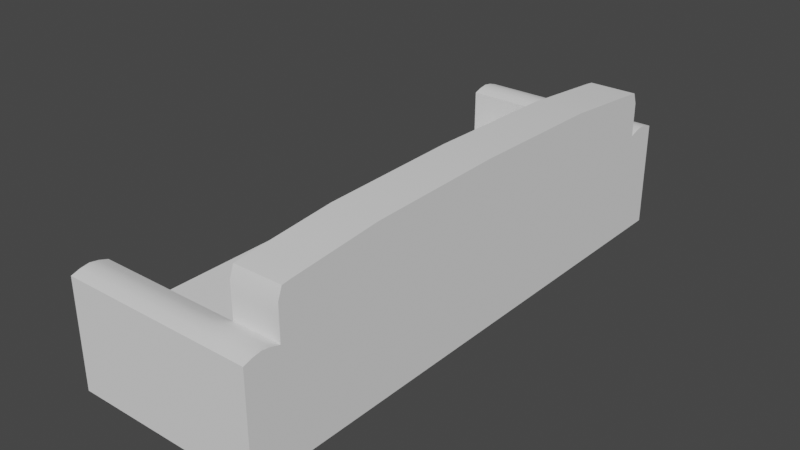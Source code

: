 # Source: BlenderCouch.blend  (saved by Blender 3.4.6; exported with 4.5.12 LTS)
import bpy
from mathutils import Matrix  # noqa: F401  (used for matrix-valued properties, if any)

bpy.ops.wm.read_factory_settings(use_empty=True)
scene = bpy.context.scene
scene.name = 'Scene'

# ---- collections
col_collection = bpy.data.collections.new('Collection'); scene.collection.children.link(col_collection)

# ---- node groups
ng_auto_smooth = bpy.data.node_groups.new('Auto Smooth', 'GeometryNodeTree')
_s = ng_auto_smooth.interface.new_socket(name='Geometry', in_out='OUTPUT', socket_type='NodeSocketGeometry')
_s = ng_auto_smooth.interface.new_socket(name='Geometry', in_out='INPUT', socket_type='NodeSocketGeometry')
_s = ng_auto_smooth.interface.new_socket(name='Angle', in_out='INPUT', socket_type='NodeSocketFloat')
_s.subtype = 'ANGLE'
_s.min_value = 0.0
_s.max_value = 3.142
ng_auto_smooth.is_modifier = True
_N = ng_auto_smooth.nodes; _L = ng_auto_smooth.links
n0 = _N.new('NodeGroupOutput'); n0.name = 'Group Output'; n0.location = (480, -100)
n1 = _N.new('NodeGroupInput'); n1.name = 'Group Input'; n1.location = (-420, -300)
n2 = _N.new('NodeGroupInput'); n2.name = 'Group Input.001'; n2.location = (-60, -100)
n3 = _N.new('GeometryNodeSetShadeSmooth'); n3.name = 'Set Shade Smooth'; n3.location = (120, -100)
n3.domain = 'EDGE'
n4 = _N.new('GeometryNodeSetShadeSmooth'); n4.name = 'Set Shade Smooth.001'; n4.location = (300, -100)
n5 = _N.new('GeometryNodeInputMeshEdgeAngle'); n5.name = 'Edge Angle'; n5.location = (-420, -220)
n6 = _N.new('GeometryNodeInputEdgeSmooth'); n6.name = 'Is Edge Smooth'; n6.location = (-60, -160)
n7 = _N.new('GeometryNodeInputShadeSmooth'); n7.name = 'Is Face Smooth'; n7.location = (-240, -340)
n8 = _N.new('FunctionNodeBooleanMath'); n8.name = 'Boolean Math'; n8.location = (-60, -220)
n9 = _N.new('FunctionNodeCompare'); n9.name = 'Compare'; n9.location = (-240, -180)
n9.operation = 'LESS_EQUAL'
_L.new(n5.outputs[0], n9.inputs[0])
_L.new(n4.outputs[0], n0.inputs[0])
_L.new(n1.outputs[1], n9.inputs[1])
_L.new(n9.outputs[0], n8.inputs[0])
_L.new(n7.outputs[0], n8.inputs[1])
_L.new(n2.outputs[0], n3.inputs[0])
_L.new(n6.outputs[0], n3.inputs[1])
_L.new(n3.outputs[0], n4.inputs[0])
_L.new(n8.outputs[0], n3.inputs[2])
n0.is_active_output = True

# ---- world
world_world = bpy.data.worlds.new('World'); scene.world = world_world
world_world.use_nodes = True; world_world.node_tree.nodes.clear()
_N = world_world.node_tree.nodes; _L = world_world.node_tree.links
n0 = _N.new('ShaderNodeOutputWorld'); n0.name = 'World Output'; n0.location = (300, 300)
n1 = _N.new('ShaderNodeBackground'); n1.name = 'Background'; n1.location = (10, 300)
n1.inputs[0].default_value = (0.05088, 0.05088, 0.05088, 1.0)
_L.new(n1.outputs[0], n0.inputs[0])
n0.is_active_output = True
world_world.color = (0.05088, 0.05088, 0.05088)
world_world.use_sun_shadow = False
world_world.sun_shadow_jitter_overblur = 0.0

# ---- meshes
me_plane = bpy.data.meshes.new('Plane')
me_plane.from_pydata([(-2.154, -6.576, 0.0), (2.154, -6.576, 0.0), (-2.154, 6.576, 0.0), (2.154, 6.576, 0.0), (-2.154, -6.576, 0.1609), (2.154, -6.576, 0.1609), (-2.154, 6.576, 0.1609), (2.154, 6.576, 0.1609), (1.531, 5.967, 0.0), (1.909, 5.967, 0.0), (1.531, 6.318, 0.0), (1.909, 6.318, 0.0), (-1.9, 5.967, 0.0), (-1.521, 5.967, 0.0), (-1.9, 6.318, 0.0), (-1.521, 6.318, 0.0), (1.531, -6.318, 0.0), (1.909, -6.318, 0.0), (1.531, -5.967, 0.0), (1.909, -5.967, 0.0), (-1.9, -6.318, 0.0), (-1.521, -6.318, 0.0), (-1.9, -5.967, 0.0), (-1.521, -5.967, 0.0), (1.609, 6.246, -0.321), (1.609, 6.04, -0.321), (1.831, 6.04, -0.321), (1.831, 6.246, -0.321), (-1.822, 6.246, -0.321), (-1.822, 6.04, -0.321), (-1.6, 6.04, -0.321), (-1.6, 6.246, -0.321), (1.609, -6.04, -0.321), (1.609, -6.246, -0.321), (1.831, -6.246, -0.321), (1.831, -6.04, -0.321), (-1.822, -6.04, -0.321), (-1.822, -6.246, -0.321), (-1.6, -6.246, -0.321), (-1.6, -6.04, -0.321), (-2.334, 6.792, 0.1609), (-2.334, -6.792, 0.1609), (2.334, -6.792, 0.1609), (2.334, 6.792, 0.1609), (-2.334, 6.792, 2.766), (-2.334, -6.792, 2.766), (2.334, -6.792, 2.766), (2.334, 6.792, 2.766), (-2.154, 0.0, 0.0), (2.154, 0.0, 0.0), (-2.154, 0.0, 0.1609), (2.154, 0.0, 0.1609), (-2.334, 0.0, 0.1609), (2.334, 0.0, 0.1609), (-2.334, 0.0, 1.466), (2.334, 0.0, 2.725), (-2.154, -3.277, 0.0), (-2.154, -3.277, 0.1609), (-2.334, -3.385, 0.1609), (-2.334, -3.385, 1.466), (2.154, -3.277, 0.0), (2.154, -3.277, 0.1609), (2.334, -3.385, 0.1609), (2.334, -3.385, 2.725), (-2.154, -4.927, 0.0), (-2.154, -4.927, 0.1609), (-2.334, -5.088, 0.1609), (-2.334, -5.934, 1.466), (2.154, -4.927, 0.0), (2.154, -4.927, 0.1609), (2.334, -5.088, 0.1609), (2.334, -5.934, 2.725), (2.154, 3.288, 0.0), (2.154, 3.288, 0.1609), (2.334, 3.396, 0.1609), (2.334, 3.396, 2.725), (-2.154, 3.288, 0.0), (-2.154, 3.288, 0.1609), (-2.334, 3.396, 0.1609), (-2.334, 3.396, 1.466), (2.154, 4.932, 0.0), (2.154, 4.932, 0.1609), (2.334, 5.094, 0.1609), (2.334, 5.939, 2.725), (-2.154, 4.932, 0.0), (-2.154, 4.932, 0.1609), (-2.334, 5.094, 0.1609), (-2.334, 5.939, 1.466), (2.154, 5.754, 0.0), (2.154, 5.754, 0.1609), (2.334, 5.943, 0.1609), (2.334, 5.943, 2.766), (-2.154, 5.754, 0.0), (-2.154, 5.754, 0.1609), (-2.334, 5.943, 0.1609), (-2.334, 5.943, 2.766), (-2.154, -5.751, 0.0), (-2.154, -5.751, 0.1609), (-2.334, -5.94, 0.1609), (-2.334, -5.94, 2.766), (2.154, -5.751, 0.0), (2.154, -5.751, 0.1609), (2.334, -5.94, 0.1609), (2.334, -5.94, 2.766), (-2.154, -6.164, 0.0), (-2.154, -6.164, 0.1609), (-2.334, -6.366, 0.1609), (-2.334, -6.366, 2.869), (2.154, -6.164, 0.0), (2.154, -6.164, 0.1609), (2.334, -6.366, 0.1609), (2.334, -6.366, 2.869), (2.154, 6.165, 0.0), (2.154, 6.165, 0.1609), (2.334, 6.367, 0.1609), (2.334, 6.367, 2.869), (-2.154, 6.165, 0.0), (-2.154, 6.165, 0.1609), (-2.334, 6.367, 0.1609), (-2.334, 6.367, 2.869), (-2.154, 5.96, 0.0), (-2.154, 5.96, 0.1609), (-2.334, 6.155, 0.1609), (-2.334, 6.155, 2.835), (2.154, 5.96, 0.0), (2.154, 5.96, 0.1609), (2.334, 6.155, 0.1609), (2.334, 6.155, 2.835), (2.154, 6.371, 0.0), (2.154, 6.371, 0.1609), (2.334, 6.58, 0.1609), (2.334, 6.58, 2.835), (-2.154, 6.371, 0.0), (-2.154, 6.371, 0.1609), (-2.334, 6.58, 0.1609), (-2.334, 6.58, 2.835), (2.154, -5.957, 0.0), (2.154, -5.957, 0.1609), (2.334, -6.153, 0.1609), (2.334, -6.153, 2.835), (-2.154, -5.957, 0.0), (-2.154, -5.957, 0.1609), (-2.334, -6.153, 0.1609), (-2.334, -6.153, 2.835), (-2.154, -6.37, 0.0), (-2.154, -6.37, 0.1609), (-2.334, -6.579, 0.1609), (-2.334, -6.579, 2.835), (2.154, -6.37, 0.0), (2.154, -6.37, 0.1609), (2.334, -6.579, 0.1609), (2.334, -6.579, 2.835), (0.0, -6.576, 0.0), (0.0, 6.576, 0.0), (0.0, -6.576, 0.1609), (0.0, 6.576, 0.1609), (0.0, -6.792, 0.1609), (0.0, 6.792, 0.1609), (0.0, -6.792, 2.766), (0.0, 6.792, 2.766), (1.134, 0.0, 1.466), (0.0, 0.0, 0.0), (0.0, -3.277, 0.0), (1.134, -3.385, 1.466), (1.134, -5.934, 1.466), (0.0, -4.927, 0.0), (1.134, 3.396, 1.466), (0.0, 3.288, 0.0), (1.134, 5.939, 1.466), (0.0, 4.932, 0.0), (0.0, 5.943, 2.766), (0.0, 5.754, 0.0), (0.0, -5.751, 0.0), (0.0, -5.94, 2.766), (0.0, -6.366, 2.869), (0.0, -6.164, 0.0), (0.0, 6.367, 2.869), (0.0, 6.165, 0.0), (0.0, 5.96, 0.0), (0.0, 6.155, 2.835), (0.0, 6.58, 2.835), (0.0, 6.371, 0.0), (0.0, -6.153, 2.835), (0.0, -5.957, 0.0), (0.0, -6.37, 0.0), (0.0, -6.579, 2.835), (1.077, -6.576, 0.0), (1.077, -6.576, 0.1609), (1.167, -6.792, 0.1609), (1.167, -6.792, 2.766), (1.077, 0.0, 0.0), (1.077, -3.277, 0.0), (1.077, -4.927, 0.0), (1.077, 3.288, 0.0), (1.077, 4.932, 0.0), (1.077, 5.754, 0.0), (1.077, -5.751, 0.0), (1.077, -6.164, 0.0), (1.077, 6.165, 0.0), (1.077, 5.96, 0.0), (1.077, 6.371, 0.0), (1.077, -5.957, 0.0), (1.077, -6.37, 0.0), (1.077, 6.576, 0.0), (1.077, 6.576, 0.1609), (1.167, 6.792, 0.1609), (1.167, 6.792, 2.766), (1.167, 0.0, 2.725), (1.167, -3.385, 2.725), (1.167, -5.934, 2.725), (1.167, 3.396, 2.725), (1.167, 5.939, 2.725), (1.167, 5.943, 2.766), (1.167, -5.94, 2.766), (1.167, -6.366, 2.869), (1.167, 6.367, 2.869), (1.167, 6.155, 2.835), (1.167, 6.58, 2.835), (1.167, -6.153, 2.835), (1.167, -6.579, 2.835), (2.334, -3.385, 4.106), (2.334, 0.0, 4.172), (2.334, -5.832, 3.878), (2.334, 3.396, 4.106), (2.334, 5.838, 3.878), (1.167, 0.0, 4.172), (1.167, -3.385, 4.106), (1.167, -5.832, 3.878), (1.167, 3.396, 4.106), (1.167, 5.838, 3.878), (2.334, 5.939, 3.318), (1.167, 3.396, 3.436), (1.167, 0.0, 3.469), (2.334, 3.396, 3.436), (2.334, -3.385, 3.436), (2.334, -5.934, 3.318), (1.167, -5.934, 3.318), (2.334, 0.0, 3.469), (1.167, 5.939, 3.318), (1.167, -3.385, 3.436), (2.334, 5.939, 3.598), (1.167, 0.0, 3.821), (2.334, -3.385, 3.771), (1.167, -3.385, 3.771), (1.167, 3.396, 3.771), (2.334, 3.396, 3.771), (2.334, -5.934, 3.598), (1.167, -5.934, 3.598), (2.334, 0.0, 3.821), (1.167, 5.939, 3.598), (2.154, -4.102, 0.0), (2.154, -4.102, 0.1609), (2.334, -4.236, 0.1609), (2.334, -4.659, 2.725), (-2.154, -4.102, 0.0), (-2.154, -4.102, 0.1609), (-2.334, -4.236, 0.1609), (-2.334, -4.659, 1.466), (1.134, -4.659, 1.466), (0.0, -4.102, 0.0), (1.167, -4.659, 2.725), (1.077, -4.102, 0.0), (2.334, -4.659, 3.992), (1.167, -4.659, 3.992), (1.167, -4.659, 3.377), (2.334, -4.659, 3.377), (1.167, -4.659, 3.684), (2.334, -4.659, 3.684), (-2.154, -4.514, 0.0), (-2.154, -4.514, 0.1609), (-2.334, -4.662, 0.1609), (-2.334, -5.296, 1.466), (0.0, -4.514, 0.0), (1.077, -4.514, 0.0), (2.334, -5.296, 3.348), (2.334, -5.296, 3.641), (2.154, -4.514, 0.0), (2.154, -4.514, 0.1609), (2.334, -4.662, 0.1609), (2.334, -5.296, 2.725), (1.134, -5.296, 1.466), (1.167, -5.296, 2.725), (2.334, -5.296, 3.935), (1.167, -5.296, 3.935), (1.167, -5.296, 3.348), (1.167, -5.296, 3.641), (-2.154, 4.11, 0.0), (-2.154, 4.11, 0.1609), (-2.334, 4.245, 0.1609), (-2.334, 4.668, 1.466), (2.154, 4.11, 0.0), (2.154, 4.11, 0.1609), (2.334, 4.245, 0.1609), (2.334, 4.668, 2.725), (0.0, 4.11, 0.0), (1.134, 4.668, 1.466), (1.077, 4.11, 0.0), (1.167, 4.668, 2.725), (2.334, 4.668, 3.992), (1.167, 4.668, 3.992), (1.167, 4.668, 3.377), (2.334, 4.668, 3.377), (1.167, 4.668, 3.684), (2.334, 4.668, 3.684), (2.154, 4.521, 0.0), (2.154, 4.521, 0.1609), (2.334, 4.669, 0.1609), (2.334, 5.303, 2.725), (1.134, 5.303, 1.466), (1.167, 5.303, 2.725), (2.334, 5.303, 3.935), (1.167, 5.303, 3.935), (1.167, 5.303, 3.348), (1.167, 5.303, 3.641), (-2.154, 4.521, 0.0), (-2.154, 4.521, 0.1609), (-2.334, 4.669, 0.1609), (-2.334, 5.303, 1.466), (0.0, 4.521, 0.0), (1.077, 4.521, 0.0), (2.334, 5.303, 3.348), (2.334, 5.303, 3.641), (-2.154, -4.72, 0.0), (-2.154, -4.72, 0.1609), (-2.334, -4.875, 0.1609), (-2.334, -5.615, 1.466), (0.0, -4.72, 0.0), (1.077, -4.72, 0.0), (2.334, -5.615, 3.333), (2.334, -5.615, 3.62), (2.154, -4.72, 0.0), (2.154, -4.72, 0.1609), (2.334, -4.875, 0.1609), (2.334, -5.615, 2.725), (1.134, -5.615, 1.466), (1.167, -5.615, 2.725), (2.334, -5.615, 3.906), (1.167, -5.615, 3.906), (1.167, -5.615, 3.333), (1.167, -5.615, 3.62), (2.154, 4.727, 0.0), (2.154, 4.727, 0.1609), (2.334, 4.882, 0.1609), (2.334, 5.621, 2.725), (1.134, 5.621, 1.466), (1.167, 5.621, 2.725), (2.334, 5.621, 3.906), (1.167, 5.621, 3.906), (1.167, 5.621, 3.333), (1.167, 5.621, 3.62), (-2.154, 4.727, 0.0), (-2.154, 4.727, 0.1609), (-2.334, 4.882, 0.1609), (-2.334, 5.621, 1.466), (0.0, 4.727, 0.0), (1.077, 4.727, 0.0), (2.334, 5.621, 3.333), (2.334, 5.621, 3.62)], [], [(200, 203, 3, 128), (155, 6, 40, 157), (144, 0, 4, 145), (153, 2, 6, 155), (186, 1, 5, 187), (128, 3, 7, 129), (8, 9, 11, 10), (12, 13, 15, 14), (16, 17, 19, 18), (20, 21, 23, 22), (25, 24, 27, 26), (29, 28, 31, 30), (33, 32, 35, 34), (37, 36, 39, 38), (21, 20, 37, 38), (15, 13, 30, 31), (23, 21, 38, 39), (14, 15, 31, 28), (8, 10, 24, 25), (22, 23, 39, 36), (16, 18, 32, 33), (9, 8, 25, 26), (17, 16, 33, 34), (11, 9, 26, 27), (19, 17, 34, 35), (10, 11, 27, 24), (18, 19, 35, 32), (12, 14, 28, 29), (20, 22, 36, 37), (13, 12, 29, 30), (157, 40, 44, 159), (187, 5, 42, 188), (129, 7, 43, 130), (145, 4, 41, 146), (217, 131, 47, 206), (188, 42, 46, 189), (130, 43, 47, 131), (146, 41, 45, 147), (78, 52, 54, 79), (62, 53, 55, 63), (247, 246, 222, 227), (77, 50, 52, 78), (61, 51, 53, 62), (60, 49, 51, 61), (76, 48, 50, 77), (191, 190, 49, 60), (261, 191, 60, 250), (250, 60, 61, 251), (251, 61, 62, 252), (267, 242, 220, 262), (252, 62, 63, 253), (52, 58, 59, 54), (50, 57, 58, 52), (48, 56, 57, 50), (102, 70, 71, 103), (213, 103, 71, 209), (101, 69, 70, 102), (100, 68, 69, 101), (196, 192, 68, 100), (324, 66, 67, 325), (323, 65, 66, 324), (322, 64, 65, 323), (286, 76, 77, 287), (287, 77, 78, 288), (288, 78, 79, 289), (53, 74, 75, 55), (357, 240, 224, 346), (51, 73, 74, 53), (49, 72, 73, 51), (190, 193, 72, 49), (94, 86, 87, 95), (93, 85, 86, 94), (92, 84, 85, 93), (342, 82, 83, 343), (244, 241, 225, 228), (341, 81, 82, 342), (340, 80, 81, 341), (355, 194, 80, 340), (120, 92, 93, 121), (121, 93, 94, 122), (122, 94, 95, 123), (82, 90, 91, 83), (211, 83, 91, 212), (81, 89, 90, 82), (80, 88, 89, 81), (194, 195, 88, 80), (201, 196, 100, 136), (136, 100, 101, 137), (137, 101, 102, 138), (218, 139, 103, 213), (138, 102, 103, 139), (66, 98, 99, 67), (65, 97, 98, 66), (64, 96, 97, 65), (150, 110, 111, 151), (219, 151, 111, 214), (149, 109, 110, 150), (148, 108, 109, 149), (202, 197, 108, 148), (142, 106, 107, 143), (141, 105, 106, 142), (140, 104, 105, 141), (134, 118, 119, 135), (133, 117, 118, 134), (132, 116, 117, 133), (126, 114, 115, 127), (216, 127, 115, 215), (125, 113, 114, 126), (124, 112, 113, 125), (199, 198, 112, 124), (195, 199, 124, 88), (88, 124, 125, 89), (89, 125, 126, 90), (212, 91, 127, 216), (90, 126, 127, 91), (118, 122, 123, 119), (117, 121, 122, 118), (116, 120, 121, 117), (2, 132, 133, 6), (6, 133, 134, 40), (40, 134, 135, 44), (114, 130, 131, 115), (215, 115, 131, 217), (113, 129, 130, 114), (112, 128, 129, 113), (198, 200, 128, 112), (96, 140, 141, 97), (97, 141, 142, 98), (98, 142, 143, 99), (110, 138, 139, 111), (214, 111, 139, 218), (109, 137, 138, 110), (108, 136, 137, 109), (197, 201, 136, 108), (186, 202, 148, 1), (1, 148, 149, 5), (5, 149, 150, 42), (189, 46, 151, 219), (42, 150, 151, 46), (106, 146, 147, 107), (105, 145, 146, 106), (104, 144, 145, 105), (45, 158, 185, 147), (0, 144, 184, 152), (104, 140, 183, 175), (107, 174, 182, 143), (116, 132, 181, 177), (119, 176, 180, 135), (95, 170, 179, 123), (92, 120, 178, 171), (120, 116, 177, 178), (123, 179, 176, 119), (144, 104, 175, 184), (147, 185, 174, 107), (143, 182, 173, 99), (140, 96, 172, 183), (84, 92, 171, 169), (87, 168, 170, 95), (350, 84, 169, 354), (353, 344, 168, 87), (48, 76, 167, 161), (54, 160, 166, 79), (96, 64, 165, 172), (99, 173, 164, 67), (257, 258, 163, 59), (254, 56, 162, 259), (56, 48, 161, 162), (59, 163, 160, 54), (41, 156, 158, 45), (135, 180, 159, 44), (4, 154, 156, 41), (205, 157, 159, 206), (0, 152, 154, 4), (203, 153, 155, 204), (204, 155, 157, 205), (132, 2, 153, 181), (7, 204, 205, 43), (3, 203, 204, 7), (43, 205, 206, 47), (158, 189, 219, 185), (152, 184, 202, 186), (175, 183, 201, 197), (174, 214, 218, 182), (177, 181, 200, 198), (176, 215, 217, 180), (170, 212, 216, 179), (171, 178, 199, 195), (178, 177, 198, 199), (179, 216, 215, 176), (184, 175, 197, 202), (185, 219, 214, 174), (182, 218, 213, 173), (183, 172, 196, 201), (169, 171, 195, 194), (168, 211, 212, 170), (354, 169, 194, 355), (344, 345, 211, 168), (161, 167, 193, 190), (160, 207, 210, 166), (172, 165, 192, 196), (173, 213, 209, 164), (258, 260, 208, 163), (259, 162, 191, 261), (162, 161, 190, 191), (163, 208, 207, 160), (156, 188, 189, 158), (180, 217, 206, 159), (154, 187, 188, 156), (152, 186, 187, 154), (181, 153, 203, 200), (226, 220, 221, 225), (263, 262, 220, 226), (225, 221, 223, 228), (347, 346, 224, 229), (248, 245, 223, 221), (242, 248, 221, 220), (302, 244, 228, 299), (241, 243, 226, 225), (339, 247, 227, 337), (240, 249, 229, 224), (83, 211, 238, 230), (335, 209, 236, 338), (207, 208, 239, 232), (297, 210, 231, 300), (63, 55, 237, 234), (55, 75, 233, 237), (210, 207, 232, 231), (343, 83, 230, 356), (253, 63, 234, 265), (209, 71, 235, 236), (230, 238, 249, 240), (338, 236, 247, 339), (232, 239, 243, 241), (300, 231, 244, 302), (234, 237, 248, 242), (237, 233, 245, 248), (231, 232, 241, 244), (356, 230, 240, 357), (265, 234, 242, 267), (236, 235, 246, 247), (274, 265, 267, 275), (239, 264, 266, 243), (279, 253, 265, 274), (208, 260, 264, 239), (243, 266, 263, 226), (283, 282, 262, 263), (272, 259, 261, 273), (280, 281, 260, 258), (268, 254, 259, 272), (271, 280, 258, 257), (56, 254, 255, 57), (57, 255, 256, 58), (58, 256, 257, 59), (278, 252, 253, 279), (275, 267, 262, 282), (277, 251, 252, 278), (276, 250, 251, 277), (273, 261, 250, 276), (327, 273, 276, 330), (330, 276, 277, 331), (331, 277, 278, 332), (329, 275, 282, 336), (332, 278, 279, 333), (325, 334, 280, 271), (322, 268, 272, 326), (334, 335, 281, 280), (326, 272, 273, 327), (337, 336, 282, 283), (333, 279, 274, 328), (328, 274, 275, 329), (264, 284, 285, 266), (260, 281, 284, 264), (266, 285, 283, 263), (254, 268, 269, 255), (255, 269, 270, 256), (256, 270, 271, 257), (233, 301, 303, 245), (312, 300, 302, 313), (75, 293, 301, 233), (309, 297, 300, 312), (313, 302, 299, 311), (228, 223, 298, 299), (166, 210, 297, 295), (167, 294, 296, 193), (79, 166, 295, 289), (76, 286, 294, 167), (193, 296, 290, 72), (72, 290, 291, 73), (73, 291, 292, 74), (74, 292, 293, 75), (245, 303, 298, 223), (316, 288, 289, 317), (315, 287, 288, 316), (314, 286, 287, 315), (350, 314, 315, 351), (351, 315, 316, 352), (352, 316, 317, 353), (349, 313, 311, 347), (345, 309, 312, 348), (348, 312, 313, 349), (301, 320, 321, 303), (293, 307, 320, 301), (299, 298, 310, 311), (295, 297, 309, 308), (294, 318, 319, 296), (289, 295, 308, 317), (286, 314, 318, 294), (296, 319, 304, 290), (290, 304, 305, 291), (291, 305, 306, 292), (292, 306, 307, 293), (303, 321, 310, 298), (235, 328, 329, 246), (71, 333, 328, 235), (227, 222, 336, 337), (165, 326, 327, 192), (164, 209, 335, 334), (64, 322, 326, 165), (67, 164, 334, 325), (70, 332, 333, 71), (246, 329, 336, 222), (69, 331, 332, 70), (68, 330, 331, 69), (192, 327, 330, 68), (284, 338, 339, 285), (281, 335, 338, 284), (285, 339, 337, 283), (268, 322, 323, 269), (269, 323, 324, 270), (270, 324, 325, 271), (238, 348, 349, 249), (211, 345, 348, 238), (249, 349, 347, 229), (86, 352, 353, 87), (85, 351, 352, 86), (84, 350, 351, 85), (320, 356, 357, 321), (307, 343, 356, 320), (311, 310, 346, 347), (308, 309, 345, 344), (318, 354, 355, 319), (317, 308, 344, 353), (314, 350, 354, 318), (319, 355, 340, 304), (304, 340, 341, 305), (305, 341, 342, 306), (306, 342, 343, 307), (321, 357, 346, 310)])
me_plane.polygons.foreach_set('use_smooth', [True] * 348)
_uv = me_plane.uv_layers.new(name='UVMap')
_uv.uv.foreach_set('vector', [0.75, 0.9844, 0.75, 1.0, 1.0, 1.0, 1.0, 0.9844, 0.5, 1.0, 0.0, 1.0, 0.0, 1.0, 0.5, 1.0, 0.0, 0.01568, 0.0, 0.0, 0.0, 0.0, 0.0, 0.01568, 0.5, 1.0, 0.0, 1.0, 0.0, 1.0, 0.5, 1.0, 0.75, 0.0, 1.0, 0.0, 1.0, 0.0, 0.75, 0.0, 1.0, 0.9844, 1.0, 1.0, 1.0, 1.0, 1.0, 0.9844, 0.0, 0.0, 1.0, 0.0, 1.0, 1.0, 0.0, 1.0, 0.0, 0.0, 1.0, 0.0, 1.0, 1.0, 0.0, 1.0, 0.0, 0.0, 1.0, 0.0, 1.0, 1.0, 0.0, 1.0, 0.0, 0.0, 1.0, 0.0, 1.0, 1.0, 0.0, 1.0, 0.0, 0.0, 0.0, 1.0, 1.0, 1.0, 1.0, 0.0, 0.0, 0.0, 0.0, 1.0, 1.0, 1.0, 1.0, 0.0, 0.0, 0.0, 0.0, 1.0, 1.0, 1.0, 1.0, 0.0, 0.0, 0.0, 0.0, 1.0, 1.0, 1.0, 1.0, 0.0, 1.0, 0.0, 0.0, 0.0, 0.0, 0.0, 1.0, 0.0, 1.0, 1.0, 1.0, 0.0, 1.0, 0.0, 1.0, 1.0, 1.0, 1.0, 1.0, 0.0, 1.0, 0.0, 1.0, 1.0, 0.0, 1.0, 1.0, 1.0, 1.0, 1.0, 0.0, 1.0, 0.0, 0.0, 0.0, 1.0, 0.0, 1.0, 0.0, 0.0, 0.0, 1.0, 1.0, 1.0, 1.0, 1.0, 0.0, 1.0, 0.0, 0.0, 0.0, 1.0, 0.0, 1.0, 0.0, 0.0, 1.0, 0.0, 0.0, 0.0, 0.0, 0.0, 1.0, 0.0, 1.0, 0.0, 0.0, 0.0, 0.0, 0.0, 1.0, 0.0, 1.0, 1.0, 1.0, 0.0, 1.0, 0.0, 1.0, 1.0, 1.0, 1.0, 1.0, 0.0, 1.0, 0.0, 1.0, 1.0, 0.0, 1.0, 1.0, 1.0, 1.0, 1.0, 0.0, 1.0, 0.0, 1.0, 1.0, 1.0, 1.0, 1.0, 0.0, 1.0, 0.0, 0.0, 0.0, 1.0, 0.0, 1.0, 0.0, 0.0, 0.0, 0.0, 0.0, 1.0, 0.0, 1.0, 0.0, 0.0, 1.0, 0.0, 0.0, 0.0, 0.0, 0.0, 1.0, 0.0, 0.5, 1.0, 0.0, 1.0, 0.0, 1.0, 0.5, 1.0, 0.75, 0.0, 1.0, 0.0, 1.0, 0.0, 0.75, 0.0, 1.0, 0.9844, 1.0, 1.0, 1.0, 1.0, 1.0, 0.9844, 0.0, 0.01568, 0.0, 0.0, 0.0, 0.0, 0.0, 0.01568, 0.75, 0.9844, 1.0, 0.9844, 1.0, 1.0, 0.75, 1.0, 0.75, 0.0, 1.0, 0.0, 1.0, 0.0, 0.75, 0.0, 1.0, 0.9844, 1.0, 1.0, 1.0, 1.0, 1.0, 0.9844, 0.0, 0.01568, 0.0, 0.0, 0.0, 0.0, 0.0, 0.01568, 0.0, 0.75, 0.0, 0.5, 0.0, 0.5, 0.0, 0.75, 1.0, 0.2508, 1.0, 0.5, 1.0, 0.5, 1.0, 0.2508, 0.75, 0.1254, 1.0, 0.1254, 1.0, 0.1254, 0.75, 0.1254, 0.0, 0.75, 0.0, 0.5, 0.0, 0.5, 0.0, 0.75, 1.0, 0.2508, 1.0, 0.5, 1.0, 0.5, 1.0, 0.2508, 1.0, 0.2508, 1.0, 0.5, 1.0, 0.5, 1.0, 0.2508, 0.0, 0.75, 0.0, 0.5, 0.0, 0.5, 0.0, 0.75, 0.75, 0.2508, 0.75, 0.5, 1.0, 0.5, 1.0, 0.2508, 0.75, 0.1881, 0.75, 0.2508, 1.0, 0.2508, 1.0, 0.1881, 1.0, 0.1881, 1.0, 0.2508, 1.0, 0.2508, 1.0, 0.1881, 1.0, 0.1881, 1.0, 0.2508, 1.0, 0.2508, 1.0, 0.1881, 1.0, 0.1881, 1.0, 0.2508, 1.0, 0.2508, 1.0, 0.1881, 1.0, 0.1881, 1.0, 0.2508, 1.0, 0.2508, 1.0, 0.1881, 0.0, 0.5, 0.0, 0.2508, 0.0, 0.2508, 0.0, 0.5, 0.0, 0.5, 0.0, 0.2508, 0.0, 0.2508, 0.0, 0.5, 0.0, 0.5, 0.0, 0.2508, 0.0, 0.2508, 0.0, 0.5, 1.0, 0.06271, 1.0, 0.1254, 1.0, 0.1254, 1.0, 0.06271, 0.75, 0.06271, 1.0, 0.06271, 1.0, 0.1254, 0.75, 0.1254, 1.0, 0.06271, 1.0, 0.1254, 1.0, 0.1254, 1.0, 0.06271, 1.0, 0.06271, 1.0, 0.1254, 1.0, 0.1254, 1.0, 0.06271, 0.75, 0.06271, 0.75, 0.1254, 1.0, 0.1254, 1.0, 0.06271, 0.0, 0.1411, 0.0, 0.1254, 0.0, 0.1254, 0.0, 0.1411, 0.0, 0.1411, 0.0, 0.1254, 0.0, 0.1254, 0.0, 0.1411, 0.0, 0.1411, 0.0, 0.1254, 0.0, 0.1254, 0.0, 0.1411, 0.0, 0.8125, 0.0, 0.75, 0.0, 0.75, 0.0, 0.8125, 0.0, 0.8125, 0.0, 0.75, 0.0, 0.75, 0.0, 0.8125, 0.0, 0.8125, 0.0, 0.75, 0.0, 0.75, 0.0, 0.8125, 1.0, 0.5, 1.0, 0.75, 1.0, 0.75, 1.0, 0.5, 1.0, 0.8594, 1.0, 0.875, 1.0, 0.875, 1.0, 0.8594, 1.0, 0.5, 1.0, 0.75, 1.0, 0.75, 1.0, 0.5, 1.0, 0.5, 1.0, 0.75, 1.0, 0.75, 1.0, 0.5, 0.75, 0.5, 0.75, 0.75, 1.0, 0.75, 1.0, 0.5, 0.0, 0.9375, 0.0, 0.875, 0.0, 0.875, 0.0, 0.9375, 0.0, 0.9375, 0.0, 0.875, 0.0, 0.875, 0.0, 0.9375, 0.0, 0.9375, 0.0, 0.875, 0.0, 0.875, 0.0, 0.9375, 1.0, 0.8594, 1.0, 0.875, 1.0, 0.875, 1.0, 0.8594, 0.75, 0.75, 0.75, 0.5, 0.75, 0.5, 0.75, 0.75, 1.0, 0.8594, 1.0, 0.875, 1.0, 0.875, 1.0, 0.8594, 1.0, 0.8594, 1.0, 0.875, 1.0, 0.875, 1.0, 0.8594, 0.75, 0.8594, 0.75, 0.875, 1.0, 0.875, 1.0, 0.8594, 0.0, 0.9531, 0.0, 0.9375, 0.0, 0.9375, 0.0, 0.9531, 0.0, 0.9531, 0.0, 0.9375, 0.0, 0.9375, 0.0, 0.9531, 0.0, 0.9531, 0.0, 0.9375, 0.0, 0.9375, 0.0, 0.9531, 1.0, 0.875, 1.0, 0.9375, 1.0, 0.9375, 1.0, 0.875, 0.75, 0.875, 1.0, 0.875, 1.0, 0.9375, 0.75, 0.9375, 1.0, 0.875, 1.0, 0.9375, 1.0, 0.9375, 1.0, 0.875, 1.0, 0.875, 1.0, 0.9375, 1.0, 0.9375, 1.0, 0.875, 0.75, 0.875, 0.75, 0.9375, 1.0, 0.9375, 1.0, 0.875, 0.75, 0.04703, 0.75, 0.06271, 1.0, 0.06271, 1.0, 0.04703, 1.0, 0.04703, 1.0, 0.06271, 1.0, 0.06271, 1.0, 0.04703, 1.0, 0.04703, 1.0, 0.06271, 1.0, 0.06271, 1.0, 0.04703, 0.75, 0.04703, 1.0, 0.04703, 1.0, 0.06271, 0.75, 0.06271, 1.0, 0.04703, 1.0, 0.06271, 1.0, 0.06271, 1.0, 0.04703, 0.0, 0.1254, 0.0, 0.06271, 0.0, 0.06271, 0.0, 0.1254, 0.0, 0.1254, 0.0, 0.06271, 0.0, 0.06271, 0.0, 0.1254, 0.0, 0.1254, 0.0, 0.06271, 0.0, 0.06271, 0.0, 0.1254, 1.0, 0.01568, 1.0, 0.03135, 1.0, 0.03135, 1.0, 0.01568, 0.75, 0.01568, 1.0, 0.01568, 1.0, 0.03135, 0.75, 0.03135, 1.0, 0.01568, 1.0, 0.03135, 1.0, 0.03135, 1.0, 0.01568, 1.0, 0.01568, 1.0, 0.03135, 1.0, 0.03135, 1.0, 0.01568, 0.75, 0.01568, 0.75, 0.03135, 1.0, 0.03135, 1.0, 0.01568, 0.0, 0.04703, 0.0, 0.03135, 0.0, 0.03135, 0.0, 0.04703, 0.0, 0.04703, 0.0, 0.03135, 0.0, 0.03135, 0.0, 0.04703, 0.0, 0.04703, 0.0, 0.03135, 0.0, 0.03135, 0.0, 0.04703, 0.0, 0.9844, 0.0, 0.9688, 0.0, 0.9688, 0.0, 0.9844, 0.0, 0.9844, 0.0, 0.9688, 0.0, 0.9688, 0.0, 0.9844, 0.0, 0.9844, 0.0, 0.9688, 0.0, 0.9688, 0.0, 0.9844, 1.0, 0.9531, 1.0, 0.9688, 1.0, 0.9688, 1.0, 0.9531, 0.75, 0.9531, 1.0, 0.9531, 1.0, 0.9688, 0.75, 0.9688, 1.0, 0.9531, 1.0, 0.9688, 1.0, 0.9688, 1.0, 0.9531, 1.0, 0.9531, 1.0, 0.9688, 1.0, 0.9688, 1.0, 0.9531, 0.75, 0.9531, 0.75, 0.9688, 1.0, 0.9688, 1.0, 0.9531, 0.75, 0.9375, 0.75, 0.9531, 1.0, 0.9531, 1.0, 0.9375, 1.0, 0.9375, 1.0, 0.9531, 1.0, 0.9531, 1.0, 0.9375, 1.0, 0.9375, 1.0, 0.9531, 1.0, 0.9531, 1.0, 0.9375, 0.75, 0.9375, 1.0, 0.9375, 1.0, 0.9531, 0.75, 0.9531, 1.0, 0.9375, 1.0, 0.9531, 1.0, 0.9531, 1.0, 0.9375, 0.0, 0.9688, 0.0, 0.9531, 0.0, 0.9531, 0.0, 0.9688, 0.0, 0.9688, 0.0, 0.9531, 0.0, 0.9531, 0.0, 0.9688, 0.0, 0.9688, 0.0, 0.9531, 0.0, 0.9531, 0.0, 0.9688, 0.0, 1.0, 0.0, 0.9844, 0.0, 0.9844, 0.0, 1.0, 0.0, 1.0, 0.0, 0.9844, 0.0, 0.9844, 0.0, 1.0, 0.0, 1.0, 0.0, 0.9844, 0.0, 0.9844, 0.0, 1.0, 1.0, 0.9688, 1.0, 0.9844, 1.0, 0.9844, 1.0, 0.9688, 0.75, 0.9688, 1.0, 0.9688, 1.0, 0.9844, 0.75, 0.9844, 1.0, 0.9688, 1.0, 0.9844, 1.0, 0.9844, 1.0, 0.9688, 1.0, 0.9688, 1.0, 0.9844, 1.0, 0.9844, 1.0, 0.9688, 0.75, 0.9688, 0.75, 0.9844, 1.0, 0.9844, 1.0, 0.9688, 0.0, 0.06271, 0.0, 0.04703, 0.0, 0.04703, 0.0, 0.06271, 0.0, 0.06271, 0.0, 0.04703, 0.0, 0.04703, 0.0, 0.06271, 0.0, 0.06271, 0.0, 0.04703, 0.0, 0.04703, 0.0, 0.06271, 1.0, 0.03135, 1.0, 0.04703, 1.0, 0.04703, 1.0, 0.03135, 0.75, 0.03135, 1.0, 0.03135, 1.0, 0.04703, 0.75, 0.04703, 1.0, 0.03135, 1.0, 0.04703, 1.0, 0.04703, 1.0, 0.03135, 1.0, 0.03135, 1.0, 0.04703, 1.0, 0.04703, 1.0, 0.03135, 0.75, 0.03135, 0.75, 0.04703, 1.0, 0.04703, 1.0, 0.03135, 0.75, 0.0, 0.75, 0.01568, 1.0, 0.01568, 1.0, 0.0, 1.0, 0.0, 1.0, 0.01568, 1.0, 0.01568, 1.0, 0.0, 1.0, 0.0, 1.0, 0.01568, 1.0, 0.01568, 1.0, 0.0, 0.75, 0.0, 1.0, 0.0, 1.0, 0.01568, 0.75, 0.01568, 1.0, 0.0, 1.0, 0.01568, 1.0, 0.01568, 1.0, 0.0, 0.0, 0.03135, 0.0, 0.01568, 0.0, 0.01568, 0.0, 0.03135, 0.0, 0.03135, 0.0, 0.01568, 0.0, 0.01568, 0.0, 0.03135, 0.0, 0.03135, 0.0, 0.01568, 0.0, 0.01568, 0.0, 0.03135, 0.0, 0.0, 0.5, 0.0, 0.5, 0.01568, 0.0, 0.01568, 0.0, 0.0, 0.0, 0.01568, 0.5, 0.01568, 0.5, 0.0, 0.0, 0.03135, 0.0, 0.04703, 0.5, 0.04703, 0.5, 0.03135, 0.0, 0.03135, 0.5, 0.03135, 0.5, 0.04703, 0.0, 0.04703, 0.0, 0.9688, 0.0, 0.9844, 0.5, 0.9844, 0.5, 0.9688, 0.0, 0.9688, 0.5, 0.9688, 0.5, 0.9844, 0.0, 0.9844, 0.0, 0.9375, 0.5, 0.9375, 0.5, 0.9531, 0.0, 0.9531, 0.0, 0.9375, 0.0, 0.9531, 0.5, 0.9531, 0.5, 0.9375, 0.0, 0.9531, 0.0, 0.9688, 0.5, 0.9688, 0.5, 0.9531, 0.0, 0.9531, 0.5, 0.9531, 0.5, 0.9688, 0.0, 0.9688, 0.0, 0.01568, 0.0, 0.03135, 0.5, 0.03135, 0.5, 0.01568, 0.0, 0.01568, 0.5, 0.01568, 0.5, 0.03135, 0.0, 0.03135, 0.0, 0.04703, 0.5, 0.04703, 0.5, 0.06271, 0.0, 0.06271, 0.0, 0.04703, 0.0, 0.06271, 0.5, 0.06271, 0.5, 0.04703, 0.0, 0.875, 0.0, 0.9375, 0.5, 0.9375, 0.5, 0.875, 0.0, 0.875, 0.5, 0.875, 0.5, 0.9375, 0.0, 0.9375, 0.0, 0.8594, 0.0, 0.875, 0.5, 0.875, 0.5, 0.8594, 0.0, 0.8594, 0.5, 0.8594, 0.5, 0.875, 0.0, 0.875, 0.0, 0.5, 0.0, 0.75, 0.5, 0.75, 0.5, 0.5, 0.0, 0.5, 0.5, 0.5, 0.5, 0.75, 0.0, 0.75, 0.0, 0.06271, 0.0, 0.1254, 0.5, 0.1254, 0.5, 0.06271, 0.0, 0.06271, 0.5, 0.06271, 0.5, 0.1254, 0.0, 0.1254, 0.0, 0.1881, 0.5, 0.1881, 0.5, 0.2508, 0.0, 0.2508, 0.0, 0.1881, 0.0, 0.2508, 0.5, 0.2508, 0.5, 0.1881, 0.0, 0.2508, 0.0, 0.5, 0.5, 0.5, 0.5, 0.2508, 0.0, 0.2508, 0.5, 0.2508, 0.5, 0.5, 0.0, 0.5, 0.0, 0.0, 0.5, 0.0, 0.5, 0.0, 0.0, 0.0, 0.0, 0.9844, 0.5, 0.9844, 0.5, 1.0, 0.0, 1.0, 0.0, 0.0, 0.5, 0.0, 0.5, 0.0, 0.0, 0.0, 0.75, 1.0, 0.5, 1.0, 0.5, 1.0, 0.75, 1.0, 0.0, 0.0, 0.5, 0.0, 0.5, 0.0, 0.0, 0.0, 0.75, 1.0, 0.5, 1.0, 0.5, 1.0, 0.75, 1.0, 0.75, 1.0, 0.5, 1.0, 0.5, 1.0, 0.75, 1.0, 0.0, 0.9844, 0.0, 1.0, 0.5, 1.0, 0.5, 0.9844, 1.0, 1.0, 0.75, 1.0, 0.75, 1.0, 1.0, 1.0, 1.0, 1.0, 0.75, 1.0, 0.75, 1.0, 1.0, 1.0, 1.0, 1.0, 0.75, 1.0, 0.75, 1.0, 1.0, 1.0, 0.5, 0.0, 0.75, 0.0, 0.75, 0.01568, 0.5, 0.01568, 0.5, 0.0, 0.5, 0.01568, 0.75, 0.01568, 0.75, 0.0, 0.5, 0.03135, 0.5, 0.04703, 0.75, 0.04703, 0.75, 0.03135, 0.5, 0.03135, 0.75, 0.03135, 0.75, 0.04703, 0.5, 0.04703, 0.5, 0.9688, 0.5, 0.9844, 0.75, 0.9844, 0.75, 0.9688, 0.5, 0.9688, 0.75, 0.9688, 0.75, 0.9844, 0.5, 0.9844, 0.5, 0.9375, 0.75, 0.9375, 0.75, 0.9531, 0.5, 0.9531, 0.5, 0.9375, 0.5, 0.9531, 0.75, 0.9531, 0.75, 0.9375, 0.5, 0.9531, 0.5, 0.9688, 0.75, 0.9688, 0.75, 0.9531, 0.5, 0.9531, 0.75, 0.9531, 0.75, 0.9688, 0.5, 0.9688, 0.5, 0.01568, 0.5, 0.03135, 0.75, 0.03135, 0.75, 0.01568, 0.5, 0.01568, 0.75, 0.01568, 0.75, 0.03135, 0.5, 0.03135, 0.5, 0.04703, 0.75, 0.04703, 0.75, 0.06271, 0.5, 0.06271, 0.5, 0.04703, 0.5, 0.06271, 0.75, 0.06271, 0.75, 0.04703, 0.5, 0.875, 0.5, 0.9375, 0.75, 0.9375, 0.75, 0.875, 0.5, 0.875, 0.75, 0.875, 0.75, 0.9375, 0.5, 0.9375, 0.5, 0.8594, 0.5, 0.875, 0.75, 0.875, 0.75, 0.8594, 0.5, 0.8594, 0.75, 0.8594, 0.75, 0.875, 0.5, 0.875, 0.5, 0.5, 0.5, 0.75, 0.75, 0.75, 0.75, 0.5, 0.5, 0.5, 0.75, 0.5, 0.75, 0.75, 0.5, 0.75, 0.5, 0.06271, 0.5, 0.1254, 0.75, 0.1254, 0.75, 0.06271, 0.5, 0.06271, 0.75, 0.06271, 0.75, 0.1254, 0.5, 0.1254, 0.5, 0.1881, 0.75, 0.1881, 0.75, 0.2508, 0.5, 0.2508, 0.5, 0.1881, 0.5, 0.2508, 0.75, 0.2508, 0.75, 0.1881, 0.5, 0.2508, 0.5, 0.5, 0.75, 0.5, 0.75, 0.2508, 0.5, 0.2508, 0.75, 0.2508, 0.75, 0.5, 0.5, 0.5, 0.5, 0.0, 0.75, 0.0, 0.75, 0.0, 0.5, 0.0, 0.5, 0.9844, 0.75, 0.9844, 0.75, 1.0, 0.5, 1.0, 0.5, 0.0, 0.75, 0.0, 0.75, 0.0, 0.5, 0.0, 0.5, 0.0, 0.75, 0.0, 0.75, 0.0, 0.5, 0.0, 0.5, 0.9844, 0.5, 1.0, 0.75, 1.0, 0.75, 0.9844, 0.75, 0.2508, 1.0, 0.2508, 1.0, 0.5, 0.75, 0.5, 0.75, 0.1881, 1.0, 0.1881, 1.0, 0.2508, 0.75, 0.2508, 0.75, 0.5, 1.0, 0.5, 1.0, 0.75, 0.75, 0.75, 0.75, 0.8594, 1.0, 0.8594, 1.0, 0.875, 0.75, 0.875, 1.0, 0.5, 1.0, 0.75, 1.0, 0.75, 1.0, 0.5, 1.0, 0.2508, 1.0, 0.5, 1.0, 0.5, 1.0, 0.2508, 0.75, 0.8125, 0.75, 0.75, 0.75, 0.75, 0.75, 0.8125, 0.75, 0.5, 0.75, 0.2508, 0.75, 0.2508, 0.75, 0.5, 0.75, 0.1411, 0.75, 0.1254, 0.75, 0.1254, 0.75, 0.1411, 1.0, 0.875, 0.75, 0.875, 0.75, 0.875, 1.0, 0.875, 1.0, 0.875, 0.75, 0.875, 0.75, 0.875, 1.0, 0.875, 0.75, 0.1411, 0.75, 0.1254, 0.75, 0.1254, 0.75, 0.1411, 0.75, 0.5, 0.75, 0.2508, 0.75, 0.2508, 0.75, 0.5, 0.75, 0.8125, 0.75, 0.75, 0.75, 0.75, 0.75, 0.8125, 1.0, 0.2508, 1.0, 0.5, 1.0, 0.5, 1.0, 0.2508, 1.0, 0.5, 1.0, 0.75, 1.0, 0.75, 1.0, 0.5, 0.75, 0.75, 0.75, 0.5, 0.75, 0.5, 0.75, 0.75, 1.0, 0.8594, 1.0, 0.875, 1.0, 0.875, 1.0, 0.8594, 1.0, 0.1881, 1.0, 0.2508, 1.0, 0.2508, 1.0, 0.1881, 0.75, 0.1254, 1.0, 0.1254, 1.0, 0.1254, 0.75, 0.1254, 1.0, 0.875, 0.75, 0.875, 0.75, 0.875, 1.0, 0.875, 0.75, 0.1411, 0.75, 0.1254, 0.75, 0.1254, 0.75, 0.1411, 0.75, 0.5, 0.75, 0.2508, 0.75, 0.2508, 0.75, 0.5, 0.75, 0.8125, 0.75, 0.75, 0.75, 0.75, 0.75, 0.8125, 1.0, 0.2508, 1.0, 0.5, 1.0, 0.5, 1.0, 0.2508, 1.0, 0.5, 1.0, 0.75, 1.0, 0.75, 1.0, 0.5, 0.75, 0.75, 0.75, 0.5, 0.75, 0.5, 0.75, 0.75, 1.0, 0.8594, 1.0, 0.875, 1.0, 0.875, 1.0, 0.8594, 1.0, 0.1881, 1.0, 0.2508, 1.0, 0.2508, 1.0, 0.1881, 0.75, 0.1254, 1.0, 0.1254, 1.0, 0.1254, 0.75, 0.1254, 1.0, 0.1568, 1.0, 0.1881, 1.0, 0.1881, 1.0, 0.1568, 0.75, 0.2508, 0.75, 0.1881, 0.75, 0.1881, 0.75, 0.2508, 1.0, 0.1568, 1.0, 0.1881, 1.0, 0.1881, 1.0, 0.1568, 0.75, 0.2508, 0.75, 0.1881, 0.75, 0.1881, 0.75, 0.2508, 0.75, 0.2508, 0.75, 0.1881, 0.75, 0.1881, 0.75, 0.2508, 0.75, 0.1568, 1.0, 0.1568, 1.0, 0.1881, 0.75, 0.1881, 0.5, 0.1568, 0.5, 0.1881, 0.75, 0.1881, 0.75, 0.1568, 0.5, 0.1568, 0.75, 0.1568, 0.75, 0.1881, 0.5, 0.1881, 0.0, 0.1568, 0.0, 0.1881, 0.5, 0.1881, 0.5, 0.1568, 0.0, 0.1568, 0.5, 0.1568, 0.5, 0.1881, 0.0, 0.1881, 0.0, 0.2508, 0.0, 0.1881, 0.0, 0.1881, 0.0, 0.2508, 0.0, 0.2508, 0.0, 0.1881, 0.0, 0.1881, 0.0, 0.2508, 0.0, 0.2508, 0.0, 0.1881, 0.0, 0.1881, 0.0, 0.2508, 1.0, 0.1568, 1.0, 0.1881, 1.0, 0.1881, 1.0, 0.1568, 1.0, 0.1568, 1.0, 0.1881, 1.0, 0.1881, 1.0, 0.1568, 1.0, 0.1568, 1.0, 0.1881, 1.0, 0.1881, 1.0, 0.1568, 1.0, 0.1568, 1.0, 0.1881, 1.0, 0.1881, 1.0, 0.1568, 0.75, 0.1568, 0.75, 0.1881, 1.0, 0.1881, 1.0, 0.1568, 0.75, 0.1411, 0.75, 0.1568, 1.0, 0.1568, 1.0, 0.1411, 1.0, 0.1411, 1.0, 0.1568, 1.0, 0.1568, 1.0, 0.1411, 1.0, 0.1411, 1.0, 0.1568, 1.0, 0.1568, 1.0, 0.1411, 1.0, 0.1411, 1.0, 0.1568, 1.0, 0.1568, 1.0, 0.1411, 1.0, 0.1411, 1.0, 0.1568, 1.0, 0.1568, 1.0, 0.1411, 0.0, 0.1411, 0.5, 0.1411, 0.5, 0.1568, 0.0, 0.1568, 0.0, 0.1411, 0.0, 0.1568, 0.5, 0.1568, 0.5, 0.1411, 0.5, 0.1411, 0.75, 0.1411, 0.75, 0.1568, 0.5, 0.1568, 0.5, 0.1411, 0.5, 0.1568, 0.75, 0.1568, 0.75, 0.1411, 0.75, 0.1411, 1.0, 0.1411, 1.0, 0.1568, 0.75, 0.1568, 1.0, 0.1411, 1.0, 0.1568, 1.0, 0.1568, 1.0, 0.1411, 1.0, 0.1411, 1.0, 0.1568, 1.0, 0.1568, 1.0, 0.1411, 0.75, 0.1881, 0.75, 0.1568, 0.75, 0.1568, 0.75, 0.1881, 0.75, 0.1881, 0.75, 0.1568, 0.75, 0.1568, 0.75, 0.1881, 0.75, 0.1881, 0.75, 0.1568, 0.75, 0.1568, 0.75, 0.1881, 0.0, 0.1881, 0.0, 0.1568, 0.0, 0.1568, 0.0, 0.1881, 0.0, 0.1881, 0.0, 0.1568, 0.0, 0.1568, 0.0, 0.1881, 0.0, 0.1881, 0.0, 0.1568, 0.0, 0.1568, 0.0, 0.1881, 1.0, 0.75, 1.0, 0.8125, 1.0, 0.8125, 1.0, 0.75, 0.75, 0.8437, 0.75, 0.8125, 0.75, 0.8125, 0.75, 0.8437, 1.0, 0.75, 1.0, 0.8125, 1.0, 0.8125, 1.0, 0.75, 0.75, 0.8438, 0.75, 0.8125, 0.75, 0.8125, 0.75, 0.8437, 0.75, 0.8437, 0.75, 0.8125, 0.75, 0.8125, 0.75, 0.8438, 0.75, 0.75, 1.0, 0.75, 1.0, 0.8125, 0.75, 0.8125, 0.5, 0.75, 0.75, 0.75, 0.75, 0.8125, 0.5, 0.8125, 0.5, 0.75, 0.5, 0.8125, 0.75, 0.8125, 0.75, 0.75, 0.0, 0.75, 0.5, 0.75, 0.5, 0.8125, 0.0, 0.8125, 0.0, 0.75, 0.0, 0.8125, 0.5, 0.8125, 0.5, 0.75, 0.75, 0.75, 0.75, 0.8125, 1.0, 0.8125, 1.0, 0.75, 1.0, 0.75, 1.0, 0.8125, 1.0, 0.8125, 1.0, 0.75, 1.0, 0.75, 1.0, 0.8125, 1.0, 0.8125, 1.0, 0.75, 1.0, 0.75, 1.0, 0.8125, 1.0, 0.8125, 1.0, 0.75, 1.0, 0.75, 1.0, 0.8125, 1.0, 0.8125, 1.0, 0.75, 0.0, 0.8438, 0.0, 0.8125, 0.0, 0.8125, 0.0, 0.8438, 0.0, 0.8438, 0.0, 0.8125, 0.0, 0.8125, 0.0, 0.8438, 0.0, 0.8438, 0.0, 0.8125, 0.0, 0.8125, 0.0, 0.8438, 0.0, 0.8594, 0.0, 0.8438, 0.0, 0.8438, 0.0, 0.8594, 0.0, 0.8594, 0.0, 0.8438, 0.0, 0.8438, 0.0, 0.8594, 0.0, 0.8594, 0.0, 0.8438, 0.0, 0.8438, 0.0, 0.8594, 0.75, 0.8594, 0.75, 0.8437, 0.75, 0.8438, 0.75, 0.8594, 0.75, 0.8594, 0.75, 0.8438, 0.75, 0.8437, 0.75, 0.8594, 0.75, 0.8594, 0.75, 0.8437, 0.75, 0.8437, 0.75, 0.8594, 1.0, 0.8125, 1.0, 0.8438, 1.0, 0.8438, 1.0, 0.8125, 1.0, 0.8125, 1.0, 0.8438, 1.0, 0.8438, 1.0, 0.8125, 0.75, 0.8125, 1.0, 0.8125, 1.0, 0.8438, 0.75, 0.8438, 0.5, 0.8125, 0.75, 0.8125, 0.75, 0.8438, 0.5, 0.8438, 0.5, 0.8125, 0.5, 0.8438, 0.75, 0.8438, 0.75, 0.8125, 0.0, 0.8125, 0.5, 0.8125, 0.5, 0.8438, 0.0, 0.8438, 0.0, 0.8125, 0.0, 0.8438, 0.5, 0.8438, 0.5, 0.8125, 0.75, 0.8125, 0.75, 0.8438, 1.0, 0.8438, 1.0, 0.8125, 1.0, 0.8125, 1.0, 0.8438, 1.0, 0.8438, 1.0, 0.8125, 1.0, 0.8125, 1.0, 0.8438, 1.0, 0.8437, 1.0, 0.8125, 1.0, 0.8125, 1.0, 0.8437, 1.0, 0.8438, 1.0, 0.8125, 1.0, 0.8125, 1.0, 0.8438, 1.0, 0.8438, 1.0, 0.8125, 1.0, 0.1254, 1.0, 0.1411, 1.0, 0.1411, 1.0, 0.1254, 1.0, 0.1254, 1.0, 0.1411, 1.0, 0.1411, 1.0, 0.1254, 0.75, 0.1254, 1.0, 0.1254, 1.0, 0.1411, 0.75, 0.1411, 0.5, 0.1254, 0.5, 0.1411, 0.75, 0.1411, 0.75, 0.1254, 0.5, 0.1254, 0.75, 0.1254, 0.75, 0.1411, 0.5, 0.1411, 0.0, 0.1254, 0.0, 0.1411, 0.5, 0.1411, 0.5, 0.1254, 0.0, 0.1254, 0.5, 0.1254, 0.5, 0.1411, 0.0, 0.1411, 1.0, 0.1254, 1.0, 0.1411, 1.0, 0.1411, 1.0, 0.1254, 1.0, 0.1254, 1.0, 0.1411, 1.0, 0.1411, 1.0, 0.1254, 1.0, 0.1254, 1.0, 0.1411, 1.0, 0.1411, 1.0, 0.1254, 1.0, 0.1254, 1.0, 0.1411, 1.0, 0.1411, 1.0, 0.1254, 0.75, 0.1254, 0.75, 0.1411, 1.0, 0.1411, 1.0, 0.1254, 0.75, 0.1568, 0.75, 0.1411, 0.75, 0.1411, 0.75, 0.1568, 0.75, 0.1568, 0.75, 0.1411, 0.75, 0.1411, 0.75, 0.1568, 0.75, 0.1568, 0.75, 0.1411, 0.75, 0.1411, 0.75, 0.1568, 0.0, 0.1568, 0.0, 0.1411, 0.0, 0.1411, 0.0, 0.1568, 0.0, 0.1568, 0.0, 0.1411, 0.0, 0.1411, 0.0, 0.1568, 0.0, 0.1568, 0.0, 0.1411, 0.0, 0.1411, 0.0, 0.1568, 0.75, 0.875, 0.75, 0.8594, 0.75, 0.8594, 0.75, 0.875, 0.75, 0.875, 0.75, 0.8594, 0.75, 0.8594, 0.75, 0.875, 0.75, 0.875, 0.75, 0.8594, 0.75, 0.8594, 0.75, 0.875, 0.0, 0.875, 0.0, 0.8594, 0.0, 0.8594, 0.0, 0.875, 0.0, 0.875, 0.0, 0.8594, 0.0, 0.8594, 0.0, 0.875, 0.0, 0.875, 0.0, 0.8594, 0.0, 0.8594, 0.0, 0.875, 1.0, 0.8438, 1.0, 0.8594, 1.0, 0.8594, 1.0, 0.8438, 1.0, 0.8438, 1.0, 0.8594, 1.0, 0.8594, 1.0, 0.8438, 0.75, 0.8438, 1.0, 0.8438, 1.0, 0.8594, 0.75, 0.8594, 0.5, 0.8438, 0.75, 0.8438, 0.75, 0.8594, 0.5, 0.8594, 0.5, 0.8438, 0.5, 0.8594, 0.75, 0.8594, 0.75, 0.8438, 0.0, 0.8438, 0.5, 0.8438, 0.5, 0.8594, 0.0, 0.8594, 0.0, 0.8438, 0.0, 0.8594, 0.5, 0.8594, 0.5, 0.8438, 0.75, 0.8438, 0.75, 0.8594, 1.0, 0.8594, 1.0, 0.8438, 1.0, 0.8438, 1.0, 0.8594, 1.0, 0.8594, 1.0, 0.8438, 1.0, 0.8438, 1.0, 0.8594, 1.0, 0.8594, 1.0, 0.8437, 1.0, 0.8437, 1.0, 0.8594, 1.0, 0.8594, 1.0, 0.8438, 1.0, 0.8438, 1.0, 0.8594, 1.0, 0.8594, 1.0, 0.8438])
me_plane.update()

# ---- objects
ob_plane = bpy.data.objects.new('Plane', me_plane)

# ---- transforms, parenting, visibility, modifiers, constraints
ob_plane.location = (0.0, 0.0, 0.0)
_m = ob_plane.modifiers.new('Auto Smooth', 'NODES')
_m.node_group = ng_auto_smooth
_gi = [s.identifier for s in ng_auto_smooth.interface.items_tree if s.item_type == 'SOCKET' and s.in_out == 'INPUT']
_m[_gi[1]] = 0.5236  # Angle

# ---- collection membership
col_collection.objects.link(ob_plane)

# ---- scene / render settings (as saved in the file)
scene.frame_start = 1; scene.frame_end = 250; scene.frame_set(1)
scene.render.engine = 'BLENDER_EEVEE_NEXT'
scene.cycles.sampling_pattern = 'TABULATED_SOBOL'
scene.cycles.use_light_tree = False
scene.view_settings.view_transform = 'Filmic'
bpy.context.view_layer.update()

# ---- added for rendering (the .blend has no active camera and no usable light): camera, sun
cam_auto = bpy.data.cameras.new('AutoCamera')
cam_auto.lens = 50.0
cam_auto.sensor_width = 36.0
cam_auto.clip_end = 1000.0
ob_auto_camera = bpy.data.objects.new('AutoCamera', cam_auto)
scene.collection.objects.link(ob_auto_camera)
ob_auto_camera.location = (13.9242, -16.709, 13.0647)
ob_auto_camera.rotation_euler = (1.09748, -7.21219e-08, 0.694738)
scene.camera = ob_auto_camera
light_auto_sun = bpy.data.lights.new('AutoSun', 'SUN')
light_auto_sun.energy = 3.0
light_auto_sun.angle = 0.0523599
ob_auto_sun = bpy.data.objects.new('AutoSun', light_auto_sun)
scene.collection.objects.link(ob_auto_sun)
ob_auto_sun.rotation_euler = (0.872665, 0.174533, 0.523599)
bpy.context.view_layer.update()
